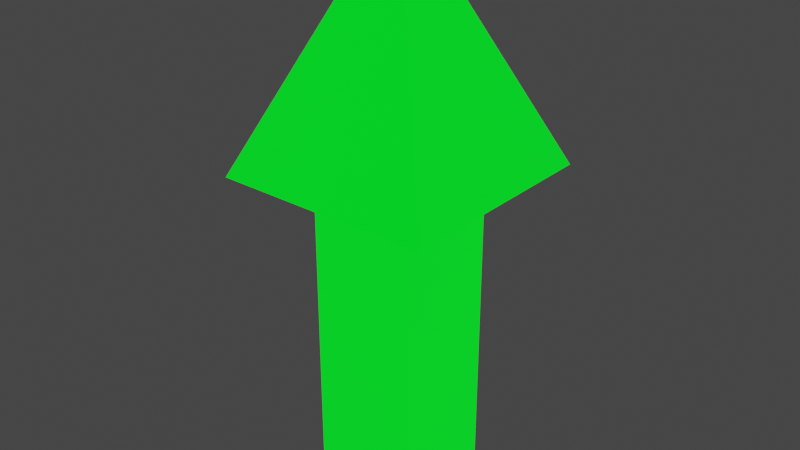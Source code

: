 # Source: debug_arrow.blend  (saved by Blender 3.5.10; exported with 4.5.12 LTS)
import bpy
from mathutils import Matrix  # noqa: F401  (used for matrix-valued properties, if any)

bpy.ops.wm.read_factory_settings(use_empty=True)
scene = bpy.context.scene
scene.name = 'Scene'

# ---- collections
col_collection = bpy.data.collections.new('Collection'); scene.collection.children.link(col_collection)

# ---- materials (node trees are filled in below, after node groups)
mat_debugging_thing = bpy.data.materials.new('Debugging Thing')
mat_debugging_thing.alpha_threshold = 0.0
mat_debugging_thing.use_transparent_shadow = False
mat_debugging_thing.roughness = 0.5
mat_debugging_thing.line_color = (0.0, 0.0, 0.0, 1.0)
mat_debugging_thing_shade = bpy.data.materials.new('Debugging Thing Shade')
mat_debugging_thing_shade.use_transparent_shadow = False

# ---- material node trees
mat_debugging_thing.use_nodes = True; mat_debugging_thing.node_tree.nodes.clear()
_N = mat_debugging_thing.node_tree.nodes; _L = mat_debugging_thing.node_tree.links
n0 = _N.new('ShaderNodeOutputMaterial'); n0.name = 'Material Output'; n0.location = (300, 300)
n1 = _N.new('ShaderNodeBsdfPrincipled'); n1.name = 'Principled BSDF'; n1.location = (10, 300)
n1.distribution = 'GGX'
n1.subsurface_method = 'RANDOM_WALK_SKIN'
n1.inputs[0].default_value = (0.0, 0.0, 0.0, 1.0)
n1.inputs[3].default_value = 1.45
n1.inputs[27].default_value = (0.0, 1.0, 0.01599, 1.0)
n1.inputs[28].default_value = 1.0
_L.new(n1.outputs[0], n0.inputs[0])
n0.is_active_output = True
mat_debugging_thing_shade.use_nodes = True; mat_debugging_thing_shade.node_tree.nodes.clear()
_N = mat_debugging_thing_shade.node_tree.nodes; _L = mat_debugging_thing_shade.node_tree.links
n0 = _N.new('ShaderNodeBsdfPrincipled'); n0.name = 'Principled BSDF'; n0.location = (10, 300)
n0.distribution = 'GGX'
n0.subsurface_method = 'RANDOM_WALK_SKIN'
n0.inputs[0].default_value = (0.0, 0.0, 0.0, 1.0)
n0.inputs[3].default_value = 1.45
n0.inputs[27].default_value = (0.01184, 0.1902, 0.02732, 1.0)
n0.inputs[28].default_value = 1.0
n1 = _N.new('ShaderNodeOutputMaterial'); n1.name = 'Material Output'; n1.location = (300, 300)
_L.new(n0.outputs[0], n1.inputs[0])
n1.is_active_output = True

# ---- world
world_world = bpy.data.worlds.new('World'); scene.world = world_world
world_world.use_nodes = True; world_world.node_tree.nodes.clear()
_N = world_world.node_tree.nodes; _L = world_world.node_tree.links
n0 = _N.new('ShaderNodeOutputWorld'); n0.name = 'World Output'; n0.location = (300, 300)
n1 = _N.new('ShaderNodeBackground'); n1.name = 'Background'; n1.location = (10, 300)
n1.inputs[0].default_value = (0.05088, 0.05088, 0.05088, 1.0)
_L.new(n1.outputs[0], n0.inputs[0])
n0.is_active_output = True
world_world.color = (0.05088, 0.05088, 0.05088)
world_world.use_sun_shadow = False
world_world.sun_shadow_jitter_overblur = 0.0

# ---- meshes
me_cube = bpy.data.meshes.new('Cube')
me_cube.from_pydata([(-0.05, -0.05, 0.3), (-0.05, -0.05, 0.0), (-0.05, 0.05, 0.3), (-0.05, 0.05, 0.0), (0.05, -0.05, 0.3), (0.05, -0.05, 0.0), (0.05, 0.05, 0.3), (0.05, 0.05, 0.0), (-0.1, -0.1, 0.3), (-0.1, 0.1, 0.3), (0.1, -0.1, 0.3), (0.1, 0.1, 0.3), (-0.01, -0.01, 0.5), (-0.01, 0.01, 0.5), (0.01, -0.01, 0.5), (0.01, 0.01, 0.5)], [], [(0, 4, 10, 8), (3, 2, 6, 7), (7, 6, 4, 5), (5, 1, 3, 7), (1, 0, 2, 3), (5, 4, 0, 1), (10, 11, 15, 14), (6, 2, 9, 11), (4, 6, 11, 10), (2, 0, 8, 9), (12, 14, 15, 13), (11, 9, 13, 15), (8, 10, 14, 12), (9, 8, 12, 13)])
me_cube.polygons.foreach_set('material_index', [0, 1, 0, 0, 1, 0, 0, 0, 0, 0, 0, 1, 0, 1])
_uv = me_cube.uv_layers.new(name='UVMap')
_uv.uv.foreach_set('vector', [0.625, 0.5, 0.625, 0.25, 0.625, 0.25, 0.625, 0.5, 0.375, 0.75, 0.625, 0.75, 0.625, 1.0, 0.375, 1.0, 0.375, 0.0, 0.625, 0.0, 0.625, 0.25, 0.375, 0.25, 0.125, 0.5, 0.375, 0.5, 0.375, 0.75, 0.125, 0.75, 0.375, 0.5, 0.625, 0.5, 0.625, 0.75, 0.375, 0.75, 0.375, 0.25, 0.625, 0.25, 0.625, 0.5, 0.375, 0.5, 0.625, 0.25, 0.625, 0.0, 0.625, 0.0, 0.625, 0.25, 0.625, 1.0, 0.625, 0.75, 0.625, 0.75, 0.625, 1.0, 0.625, 0.25, 0.625, 0.0, 0.625, 0.0, 0.625, 0.25, 0.625, 0.75, 0.625, 0.5, 0.625, 0.5, 0.625, 0.75, 0.625, 0.5, 0.875, 0.5, 0.875, 0.75, 0.625, 0.75, 0.625, 1.0, 0.625, 0.75, 0.625, 0.75, 0.625, 1.0, 0.625, 0.5, 0.625, 0.25, 0.625, 0.25, 0.625, 0.5, 0.625, 0.75, 0.625, 0.5, 0.625, 0.5, 0.625, 0.75])
me_cube.materials.append(mat_debugging_thing)
me_cube.materials.append(mat_debugging_thing_shade)
me_cube.use_mirror_vertex_groups = False
me_cube.update()

# ---- objects
ob_cube = bpy.data.objects.new('Cube', me_cube)

# ---- transforms, parenting, visibility, modifiers, constraints
ob_cube.location = (0.0, 0.0, 0.0)
ob_cube.lock_rotations_4d = False
ob_cube.empty_display_type = 'ARROWS'
ob_cube.lineart.crease_threshold = 0.0

# ---- collection membership
col_collection.objects.link(ob_cube)

# ---- scene / render settings (as saved in the file)
scene.frame_start = 1; scene.frame_end = 250; scene.frame_set(1)
scene.render.engine = 'BLENDER_EEVEE_NEXT'
scene.cycles.sampling_pattern = 'TABULATED_SOBOL'
scene.view_settings.view_transform = 'Filmic'
bpy.context.view_layer.update()

# ---- added for rendering (the .blend has no active camera): camera
cam_auto = bpy.data.cameras.new('AutoCamera')
cam_auto.lens = 50.0
cam_auto.sensor_width = 36.0
cam_auto.clip_end = 1000.0
ob_auto_camera = bpy.data.objects.new('AutoCamera', cam_auto)
scene.collection.objects.link(ob_auto_camera)
ob_auto_camera.location = (0.531501, -0.637801, 0.675201)
ob_auto_camera.rotation_euler = (1.09748, -7.21219e-08, 0.694738)
scene.camera = ob_auto_camera
bpy.context.view_layer.update()
